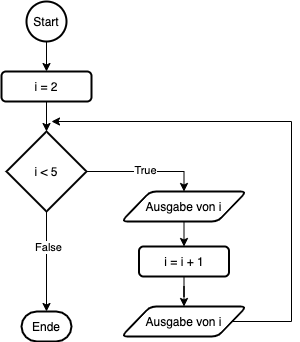

The diagram above was exported from draw.io. Its source (the exported page's mxGraphModel, read from the mxfile embedded in the PNG):
<mxGraphModel dx="493" dy="1277" grid="1" gridSize="10" guides="1" tooltips="1" connect="1" arrows="1" fold="1" page="1" pageScale="1" pageWidth="1169" pageHeight="827" math="0" shadow="0">
  <root>
    <mxCell id="0" />
    <mxCell id="1" parent="0" />
    <mxCell id="58" style="edgeStyle=orthogonalEdgeStyle;rounded=0;orthogonalLoop=1;jettySize=auto;html=1;entryX=0.5;entryY=0;entryDx=0;entryDy=0;" parent="1" source="2" target="57" edge="1">
      <mxGeometry relative="1" as="geometry" />
    </mxCell>
    <mxCell id="2" value="Start" style="strokeWidth=2;html=1;shape=mxgraph.flowchart.start_2;whiteSpace=wrap;" parent="1" vertex="1">
      <mxGeometry x="185" y="-30" width="40" height="40" as="geometry" />
    </mxCell>
    <mxCell id="3" value="Ende" style="strokeWidth=2;html=1;shape=mxgraph.flowchart.terminator;whiteSpace=wrap;" parent="1" vertex="1">
      <mxGeometry x="180" y="280" width="50" height="30" as="geometry" />
    </mxCell>
    <mxCell id="81" style="edgeStyle=orthogonalEdgeStyle;rounded=0;orthogonalLoop=1;jettySize=auto;html=1;entryX=0.5;entryY=0;entryDx=0;entryDy=0;" parent="1" source="4" target="78" edge="1">
      <mxGeometry relative="1" as="geometry" />
    </mxCell>
    <mxCell id="87" value="True" style="edgeLabel;html=1;align=center;verticalAlign=middle;resizable=0;points=[];" parent="81" vertex="1" connectable="0">
      <mxGeometry x="-0.0184" y="2" relative="1" as="geometry">
        <mxPoint as="offset" />
      </mxGeometry>
    </mxCell>
    <mxCell id="85" style="edgeStyle=orthogonalEdgeStyle;rounded=0;orthogonalLoop=1;jettySize=auto;html=1;entryX=0.5;entryY=0;entryDx=0;entryDy=0;entryPerimeter=0;" parent="1" source="4" target="3" edge="1">
      <mxGeometry relative="1" as="geometry" />
    </mxCell>
    <mxCell id="86" value="False" style="edgeLabel;html=1;align=center;verticalAlign=middle;resizable=0;points=[];" parent="85" vertex="1" connectable="0">
      <mxGeometry x="-0.3033" y="1" relative="1" as="geometry">
        <mxPoint as="offset" />
      </mxGeometry>
    </mxCell>
    <mxCell id="4" value="i &amp;lt; 5" style="strokeWidth=2;html=1;shape=mxgraph.flowchart.decision;whiteSpace=wrap;" parent="1" vertex="1">
      <mxGeometry x="165" y="100" width="80" height="80" as="geometry" />
    </mxCell>
    <mxCell id="61" style="edgeStyle=orthogonalEdgeStyle;rounded=0;orthogonalLoop=1;jettySize=auto;html=1;exitX=0.5;exitY=1;exitDx=0;exitDy=0;entryX=0.5;entryY=0;entryDx=0;entryDy=0;entryPerimeter=0;" parent="1" source="57" target="4" edge="1">
      <mxGeometry relative="1" as="geometry">
        <mxPoint x="205" y="100" as="targetPoint" />
      </mxGeometry>
    </mxCell>
    <mxCell id="57" value="&lt;span&gt;i = 2&lt;/span&gt;" style="rounded=1;whiteSpace=wrap;html=1;strokeWidth=2;" parent="1" vertex="1">
      <mxGeometry x="160" y="40" width="90" height="30" as="geometry" />
    </mxCell>
    <mxCell id="82" style="edgeStyle=orthogonalEdgeStyle;rounded=0;orthogonalLoop=1;jettySize=auto;html=1;exitX=0.5;exitY=1;exitDx=0;exitDy=0;entryX=0.5;entryY=0;entryDx=0;entryDy=0;" parent="1" source="78" target="79" edge="1">
      <mxGeometry relative="1" as="geometry" />
    </mxCell>
    <mxCell id="78" value="Ausgabe von i" style="shape=parallelogram;html=1;strokeWidth=2;perimeter=parallelogramPerimeter;whiteSpace=wrap;rounded=1;arcSize=12;size=0.23;" parent="1" vertex="1">
      <mxGeometry x="280" y="160" width="125" height="30" as="geometry" />
    </mxCell>
    <mxCell id="83" style="edgeStyle=orthogonalEdgeStyle;rounded=0;orthogonalLoop=1;jettySize=auto;html=1;entryX=0.5;entryY=0;entryDx=0;entryDy=0;" parent="1" source="79" target="80" edge="1">
      <mxGeometry relative="1" as="geometry" />
    </mxCell>
    <mxCell id="79" value="&lt;span&gt;i = i + 1&lt;/span&gt;" style="rounded=1;whiteSpace=wrap;html=1;strokeWidth=2;" parent="1" vertex="1">
      <mxGeometry x="297.5" y="215" width="90" height="30" as="geometry" />
    </mxCell>
    <mxCell id="84" style="edgeStyle=orthogonalEdgeStyle;rounded=0;orthogonalLoop=1;jettySize=auto;html=1;" parent="1" source="80" edge="1">
      <mxGeometry relative="1" as="geometry">
        <mxPoint x="210" y="90" as="targetPoint" />
        <Array as="points">
          <mxPoint x="450" y="290" />
          <mxPoint x="450" y="90" />
        </Array>
      </mxGeometry>
    </mxCell>
    <mxCell id="80" value="Ausgabe von i" style="shape=parallelogram;html=1;strokeWidth=2;perimeter=parallelogramPerimeter;whiteSpace=wrap;rounded=1;arcSize=12;size=0.23;" parent="1" vertex="1">
      <mxGeometry x="280" y="275" width="125" height="30" as="geometry" />
    </mxCell>
  </root>
</mxGraphModel>